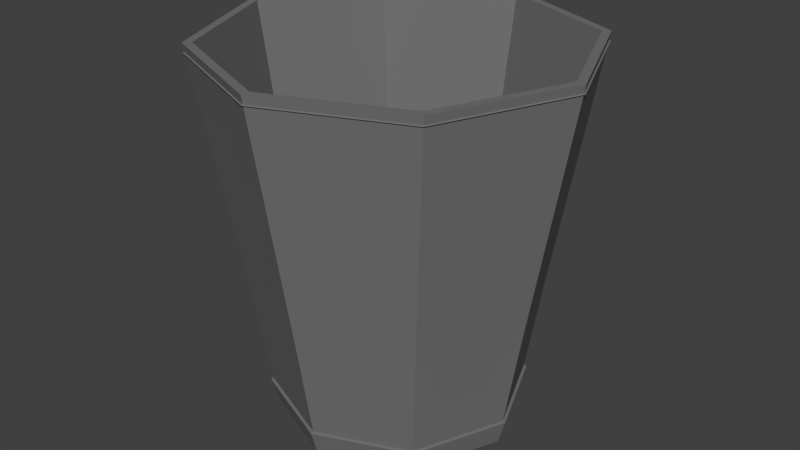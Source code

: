 # Source: SM_Bin_001.blend  (saved by Blender 2.80.37; exported with 4.5.12 LTS)
import bpy
from mathutils import Matrix  # noqa: F401  (used for matrix-valued properties, if any)

bpy.ops.wm.read_factory_settings(use_empty=True)
scene = bpy.context.scene
scene.name = 'Scene'

# ---- collections
col_collection_1 = bpy.data.collections.new('Collection 1'); scene.collection.children.link(col_collection_1)

# ---- materials (node trees are filled in below, after node groups)
mat_material_002 = bpy.data.materials.new('Material.002')
mat_material_002.alpha_threshold = 0.0
mat_material_002.use_transparent_shadow = False
mat_material_002.diffuse_color = (1.0, 1.0, 1.0, 1.0)
mat_material_002.roughness = 0.5
mat_material_001 = bpy.data.materials.new('Material.001')
mat_material_001.alpha_threshold = 0.0
mat_material_001.use_transparent_shadow = False
mat_material_001.diffuse_color = (0.1734, 0.1734, 0.1734, 1.0)
mat_material_001.roughness = 0.5

# ---- material node trees

# ---- world
world_world = bpy.data.worlds.new('World'); scene.world = world_world
world_world.color = (0.05088, 0.05088, 0.05088)
world_world.use_sun_shadow = False
world_world.sun_shadow_jitter_overblur = 0.0
world_world.cycles.sampling_method = 'MANUAL'

# ---- meshes
me_sphere_011 = bpy.data.meshes.new('Sphere.011')
me_sphere_011.from_pydata([(-1.011e-08, 0.2138, 0.007257), (-3.294e-08, 8.864e-08, 0.2023), (0.05785, 0.05785, 0.1875), (0.1069, 0.1069, 0.1452), (0.1397, 0.1397, 0.0819), (0.1512, 0.1512, 0.007257), (0.1397, 0.1397, -0.06739), (0.1069, 0.1069, -0.1307), (0.05785, 0.05785, -0.173), (0.08181, 1.109e-07, 0.1875), (0.1512, 1.141e-07, 0.1452), (0.1975, 1.141e-07, 0.0819), (0.2138, 1.078e-07, 0.007257), (0.1975, 1.141e-07, -0.06739), (0.1512, 1.141e-07, -0.1307), (0.08181, 1.109e-07, -0.173), (-1.011e-08, 1.115e-07, -0.1878), (0.05785, -0.05785, 0.1875), (0.1069, -0.1069, 0.1452), (0.1397, -0.1397, 0.0819), (0.1512, -0.1512, 0.007257), (0.1397, -0.1397, -0.06739), (0.1069, -0.1069, -0.1307), (0.05785, -0.05785, -0.173), (-7.452e-09, -0.08181, 0.1875), (-7.452e-09, -0.1512, 0.1452), (-1.08e-09, -0.1975, 0.0819), (-7.452e-09, -0.2138, 0.007257), (-1.08e-09, -0.1975, -0.06739), (-7.452e-09, -0.1512, -0.1307), (-7.452e-09, -0.08181, -0.173), (-0.05785, -0.05785, 0.1875), (-0.1069, -0.1069, 0.1452), (-0.1397, -0.1397, 0.0819), (-0.1512, -0.1512, 0.007257), (-0.1397, -0.1397, -0.06739), (-0.1069, -0.1069, -0.1307), (-0.05785, -0.05785, -0.173), (-0.08181, 1.141e-07, 0.1875), (-0.1512, 1.141e-07, 0.1452), (-0.1975, 1.014e-07, 0.0819), (-0.2138, 1.141e-07, 0.007257), (-0.1975, 1.014e-07, -0.06739), (-0.1512, 1.141e-07, -0.1307), (-0.08181, 1.141e-07, -0.173), (-0.05785, 0.05785, 0.1875), (-0.1069, 0.1069, 0.1452), (-0.1397, 0.1397, 0.0819), (-0.1512, 0.1512, 0.007257), (-0.1397, 0.1397, -0.06739), (-0.1069, 0.1069, -0.1307), (-0.05785, 0.05785, -0.173), (-1.064e-08, 0.08181, 0.1875), (-1.382e-08, 0.1512, 0.1452), (-2.019e-08, 0.1975, 0.0819), (-2.019e-08, 0.1975, -0.06739), (-1.382e-08, 0.1512, -0.1307), (-1.064e-08, 0.08181, -0.173), (0.02893, 0.02893, 0.1949), (0.08237, 0.08237, 0.1663), (0.1233, 0.1233, 0.1135), (0.1454, 0.1454, 0.04458), (0.1454, 0.1454, -0.03007), (0.1233, 0.1233, -0.09903), (0.08237, 0.08237, -0.1518), (0.07558, 0.1825, 0.007257), (0.1165, 1.125e-07, 0.1663), (0.1743, 1.141e-07, 0.1135), (0.2056, 1.109e-07, 0.04458), (0.2056, 1.109e-07, -0.03007), (0.1743, 1.141e-07, -0.09903), (0.1165, 1.125e-07, -0.1518), (0.04091, 1.112e-07, -0.1804), (0.1825, 0.07559, 0.007257), (0.1686, 0.06983, 0.0819), (0.129, 0.05345, 0.1452), (0.06983, 0.02893, 0.1875), (0.06983, 0.02893, -0.173), (0.129, 0.05345, -0.1307), (0.1686, 0.06983, -0.06739), (0.08237, -0.08237, 0.1663), (0.1233, -0.1233, 0.1135), (0.1454, -0.1454, 0.04458), (0.1454, -0.1454, -0.03007), (0.1233, -0.1233, -0.09903), (0.08237, -0.08237, -0.1518), (0.06983, -0.02892, -0.173), (0.129, -0.05345, -0.1307), (0.1686, -0.06983, -0.06739), (0.1825, -0.07558, 0.007257), (0.1686, -0.06983, 0.0819), (0.129, -0.05345, 0.1452), (0.06983, -0.02892, 0.1875), (-7.452e-09, -0.1165, 0.1663), (-4.266e-09, -0.1743, 0.1135), (-4.266e-09, -0.2056, 0.04458), (-4.266e-09, -0.2056, -0.03007), (-4.266e-09, -0.1743, -0.09903), (-7.452e-09, -0.1165, -0.1518), (0.06983, -0.1686, 0.0819), (0.05345, -0.129, 0.1452), (0.02893, -0.06983, 0.1875), (0.02893, -0.06983, -0.173), (0.05345, -0.129, -0.1307), (0.06983, -0.1686, -0.06739), (0.07558, -0.1825, 0.007257), (-0.08237, -0.08237, 0.1663), (-0.1233, -0.1233, 0.1135), (-0.1454, -0.1454, 0.04458), (-0.1454, -0.1454, -0.03007), (-0.1233, -0.1233, -0.09903), (-0.08237, -0.08237, -0.1518), (-0.02893, -0.06983, -0.173), (-0.05345, -0.129, -0.1307), (-0.06983, -0.1686, -0.06739), (-0.07558, -0.1825, 0.007257), (-0.06983, -0.1686, 0.0819), (-0.05345, -0.129, 0.1452), (-0.02893, -0.06983, 0.1875), (-0.1165, 1.141e-07, 0.1663), (-0.1743, 1.078e-07, 0.1135), (-0.2056, 1.078e-07, 0.04458), (-0.2056, 1.078e-07, -0.03007), (-0.1743, 1.078e-07, -0.09903), (-0.1165, 1.141e-07, -0.1518), (-0.129, -0.05345, 0.1452), (-0.06983, -0.02892, 0.1875), (-0.06983, -0.02892, -0.173), (-0.129, -0.05345, -0.1307), (-0.1686, -0.06983, -0.06739), (-0.1825, -0.07558, 0.007257), (-0.1686, -0.06983, 0.0819), (-0.08237, 0.08237, 0.1663), (-0.1233, 0.1233, 0.1135), (-0.1454, 0.1454, 0.04458), (-0.1454, 0.1454, -0.03007), (-0.1233, 0.1233, -0.09903), (-0.08237, 0.08237, -0.1518), (-0.06983, 0.02893, -0.173), (-0.129, 0.05345, -0.1307), (-0.1686, 0.06983, -0.06739), (-0.1825, 0.07558, 0.007257), (-0.1686, 0.06983, 0.0819), (-0.129, 0.05345, 0.1452), (-0.06983, 0.02893, 0.1875), (-1.223e-08, 0.1165, 0.1663), (-1.701e-08, 0.1743, 0.1135), (-1.701e-08, 0.1743, -0.09903), (-1.223e-08, 0.1165, -0.1518), (-0.02893, 0.06983, 0.1875), (-0.02893, 0.06983, -0.173), (-0.05345, 0.129, -0.1307), (-0.06983, 0.1686, -0.06739), (-0.06983, 0.1686, 0.0819), (-0.05345, 0.129, 0.1452), (-2.179e-08, 0.04091, 0.1949), (-1.515e-08, 0.2056, 0.04458), (-1.515e-08, 0.2056, -0.03007), (-1.037e-08, 0.04091, -0.1804), (0.02893, 0.02893, -0.1804), (0.02893, 0.06983, 0.1875), (0.02893, 0.06983, -0.173), (0.05345, 0.129, -0.1307), (0.06983, 0.1686, -0.06739), (0.06983, 0.1686, 0.0819), (0.05345, 0.129, 0.1452), (0.04091, 9.979e-08, 0.1949), (0.02893, -0.02892, 0.1949), (0.02893, -0.02892, -0.1804), (-2.019e-08, -0.04091, 0.1949), (-8.781e-09, -0.04091, -0.1804), (-0.02893, -0.02892, 0.1949), (-0.02893, -0.02892, -0.1804), (-0.04091, 1.014e-07, 0.1949), (-0.04091, 1.128e-07, -0.1804), (-0.02893, 0.02893, 0.1949), (-0.02893, 0.02893, -0.1804), (-0.07558, 0.1825, 0.007257), (-0.06164, 0.1488, 0.1135), (-0.07271, 0.1755, -0.03007), (-0.04119, 0.09943, -0.1518), (-0.04119, 0.09943, 0.1663), (-0.07271, 0.1755, 0.04458), (-0.06164, 0.1488, -0.09903), (-0.09943, 0.04119, 0.1663), (-0.1755, 0.07271, 0.04458), (-0.1488, 0.06164, -0.09903), (-0.1488, 0.06164, 0.1135), (-0.1755, 0.07271, -0.03007), (-0.09943, 0.04119, -0.1518), (-0.1755, -0.07271, 0.04458), (-0.1488, -0.06164, -0.09903), (-0.1488, -0.06164, 0.1135), (-0.1755, -0.07271, -0.03007), (-0.09943, -0.04119, -0.1518), (-0.09943, -0.04119, 0.1663), (-0.06164, -0.1488, 0.1135), (-0.07271, -0.1755, -0.03007), (-0.04119, -0.09943, -0.1518), (-0.04119, -0.09943, 0.1663), (-0.07271, -0.1755, 0.04458), (-0.06164, -0.1488, -0.09903), (0.07271, -0.1755, -0.03007), (0.04119, -0.09943, -0.1518), (0.04119, -0.09943, 0.1663), (0.07271, -0.1755, 0.04458), (0.06164, -0.1488, -0.09903), (0.06164, -0.1488, 0.1135), (0.09943, -0.04119, 0.1663), (0.1755, -0.07271, 0.04458), (0.1488, -0.06164, -0.09903), (0.1488, -0.06164, 0.1135), (0.1755, -0.07271, -0.03007), (0.09943, -0.04119, -0.1518), (0.1488, 0.06164, -0.09903), (0.1488, 0.06164, 0.1135), (0.1755, 0.07271, -0.03007), (0.09943, 0.04119, -0.1518), (0.09943, 0.04119, 0.1663), (0.1755, 0.07271, 0.04458), (0.06164, 0.1488, 0.1135), (0.07271, 0.1755, -0.03007), (0.04119, 0.09943, -0.1518), (0.04119, 0.09943, 0.1663), (0.07271, 0.1755, 0.04458), (0.06164, 0.1488, -0.09903)], [], [(52, 160, 155), (16, 159, 158), (225, 63, 6, 163), (224, 61, 4, 164), (223, 59, 2, 160), (222, 64, 7, 162), (221, 62, 5, 65), (220, 60, 3, 165), (219, 68, 11, 74), (218, 66, 9, 76), (217, 71, 14, 78), (216, 69, 12, 73), (215, 67, 10, 75), (2, 76, 58), (16, 72, 159), (214, 70, 13, 79), (213, 85, 22, 87), (212, 83, 20, 89), (211, 81, 18, 91), (9, 92, 166), (16, 168, 72), (210, 84, 21, 88), (209, 82, 19, 90), (208, 80, 17, 92), (207, 94, 25, 100), (17, 101, 167), (16, 170, 168), (206, 97, 28, 104), (205, 95, 26, 99), (204, 93, 24, 101), (203, 98, 29, 103), (202, 96, 27, 105), (16, 172, 170), (201, 110, 35, 114), (200, 108, 33, 116), (199, 106, 31, 118), (198, 111, 36, 113), (197, 109, 34, 115), (196, 107, 32, 117), (24, 118, 169), (195, 119, 38, 126), (194, 124, 43, 128), (193, 122, 41, 130), (192, 120, 39, 125), (31, 126, 171), (16, 174, 172), (191, 123, 42, 129), (190, 121, 40, 131), (189, 137, 50, 139), (188, 135, 48, 141), (187, 133, 46, 143), (38, 144, 173), (16, 176, 174), (186, 136, 49, 140), (185, 134, 47, 142), (184, 132, 45, 144), (45, 149, 175), (16, 158, 176), (183, 147, 55, 152), (182, 156, 54, 153), (181, 145, 52, 149), (180, 148, 56, 151), (179, 157, 0, 177), (178, 146, 53, 154), (133, 178, 154, 46), (47, 153, 178, 133), (153, 54, 146, 178), (135, 179, 177, 48), (49, 152, 179, 135), (152, 55, 157, 179), (137, 180, 151, 50), (51, 150, 180, 137), (150, 57, 148, 180), (132, 181, 149, 45), (46, 154, 181, 132), (154, 53, 145, 181), (134, 182, 153, 47), (48, 177, 182, 134), (177, 0, 156, 182), (136, 183, 152, 49), (50, 151, 183, 136), (151, 56, 147, 183), (176, 150, 51), (176, 158, 150), (158, 57, 150), (175, 155, 1), (175, 149, 155), (149, 52, 155), (119, 184, 144, 38), (39, 143, 184, 119), (143, 46, 132, 184), (121, 185, 142, 40), (41, 141, 185, 121), (141, 48, 134, 185), (123, 186, 140, 42), (43, 139, 186, 123), (139, 50, 136, 186), (174, 138, 44), (174, 176, 138), (176, 51, 138), (173, 175, 1), (173, 144, 175), (144, 45, 175), (120, 187, 143, 39), (40, 142, 187, 120), (142, 47, 133, 187), (122, 188, 141, 41), (42, 140, 188, 122), (140, 49, 135, 188), (124, 189, 139, 43), (44, 138, 189, 124), (138, 51, 137, 189), (108, 190, 131, 33), (34, 130, 190, 108), (130, 41, 121, 190), (110, 191, 129, 35), (36, 128, 191, 110), (128, 43, 123, 191), (172, 127, 37), (172, 174, 127), (174, 44, 127), (171, 173, 1), (171, 126, 173), (126, 38, 173), (107, 192, 125, 32), (33, 131, 192, 107), (131, 40, 120, 192), (109, 193, 130, 34), (35, 129, 193, 109), (129, 42, 122, 193), (111, 194, 128, 36), (37, 127, 194, 111), (127, 44, 124, 194), (106, 195, 126, 31), (32, 125, 195, 106), (125, 39, 119, 195), (169, 171, 1), (169, 118, 171), (118, 31, 171), (94, 196, 117, 25), (26, 116, 196, 94), (116, 33, 107, 196), (96, 197, 115, 27), (28, 114, 197, 96), (114, 35, 109, 197), (98, 198, 113, 29), (30, 112, 198, 98), (112, 37, 111, 198), (93, 199, 118, 24), (25, 117, 199, 93), (117, 32, 106, 199), (95, 200, 116, 26), (27, 115, 200, 95), (115, 34, 108, 200), (97, 201, 114, 28), (29, 113, 201, 97), (113, 36, 110, 201), (170, 112, 30), (170, 172, 112), (172, 37, 112), (83, 202, 105, 20), (21, 104, 202, 83), (104, 28, 96, 202), (85, 203, 103, 22), (23, 102, 203, 85), (102, 30, 98, 203), (80, 204, 101, 17), (18, 100, 204, 80), (100, 25, 93, 204), (82, 205, 99, 19), (20, 105, 205, 82), (105, 27, 95, 205), (84, 206, 104, 21), (22, 103, 206, 84), (103, 29, 97, 206), (168, 102, 23), (168, 170, 102), (170, 30, 102), (167, 169, 1), (167, 101, 169), (101, 24, 169), (81, 207, 100, 18), (19, 99, 207, 81), (99, 26, 94, 207), (66, 208, 92, 9), (10, 91, 208, 66), (91, 18, 80, 208), (68, 209, 90, 11), (12, 89, 209, 68), (89, 20, 82, 209), (70, 210, 88, 13), (14, 87, 210, 70), (87, 22, 84, 210), (72, 86, 15), (72, 168, 86), (168, 23, 86), (166, 167, 1), (166, 92, 167), (92, 17, 167), (67, 211, 91, 10), (11, 90, 211, 67), (90, 19, 81, 211), (69, 212, 89, 12), (13, 88, 212, 69), (88, 21, 83, 212), (71, 213, 87, 14), (15, 86, 213, 71), (86, 23, 85, 213), (63, 214, 79, 6), (7, 78, 214, 63), (78, 14, 70, 214), (159, 77, 8), (159, 72, 77), (72, 15, 77), (58, 166, 1), (58, 76, 166), (76, 9, 166), (60, 215, 75, 3), (4, 74, 215, 60), (74, 11, 67, 215), (62, 216, 73, 5), (6, 79, 216, 62), (79, 13, 69, 216), (64, 217, 78, 7), (8, 77, 217, 64), (77, 15, 71, 217), (59, 218, 76, 2), (3, 75, 218, 59), (75, 10, 66, 218), (61, 219, 74, 4), (5, 73, 219, 61), (73, 12, 68, 219), (146, 220, 165, 53), (54, 164, 220, 146), (164, 4, 60, 220), (157, 221, 65, 0), (55, 163, 221, 157), (163, 6, 62, 221), (148, 222, 162, 56), (57, 161, 222, 148), (161, 8, 64, 222), (145, 223, 160, 52), (53, 165, 223, 145), (165, 3, 59, 223), (156, 224, 164, 54), (0, 65, 224, 156), (65, 5, 61, 224), (147, 225, 163, 55), (56, 162, 225, 147), (162, 7, 63, 225), (158, 161, 57), (158, 159, 161), (159, 8, 161), (155, 58, 1), (155, 160, 58), (160, 2, 58)])
me_sphere_011.materials.append(mat_material_002)
me_sphere_011.use_remesh_preserve_volume = False
me_sphere_011.use_remesh_preserve_attributes = False
me_sphere_011.use_mirror_vertex_groups = False
me_sphere_011.update()
me_sphere_010 = bpy.data.meshes.new('Sphere.010')
me_sphere_010.from_pydata([(-1.011e-08, 0.2138, 0.007257), (-3.294e-08, 8.864e-08, 0.2023), (0.05785, 0.05785, 0.1875), (0.1069, 0.1069, 0.1452), (0.1397, 0.1397, 0.0819), (0.1512, 0.1512, 0.007257), (0.1397, 0.1397, -0.06739), (0.1069, 0.1069, -0.1307), (0.05785, 0.05785, -0.173), (0.08181, 1.109e-07, 0.1875), (0.1512, 1.141e-07, 0.1452), (0.1975, 1.141e-07, 0.0819), (0.2138, 1.078e-07, 0.007257), (0.1975, 1.141e-07, -0.06739), (0.1512, 1.141e-07, -0.1307), (0.08181, 1.109e-07, -0.173), (-1.011e-08, 1.115e-07, -0.1878), (0.05785, -0.05785, 0.1875), (0.1069, -0.1069, 0.1452), (0.1397, -0.1397, 0.0819), (0.1512, -0.1512, 0.007257), (0.1397, -0.1397, -0.06739), (0.1069, -0.1069, -0.1307), (0.05785, -0.05785, -0.173), (-7.452e-09, -0.08181, 0.1875), (-7.452e-09, -0.1512, 0.1452), (-1.08e-09, -0.1975, 0.0819), (-7.452e-09, -0.2138, 0.007257), (-1.08e-09, -0.1975, -0.06739), (-7.452e-09, -0.1512, -0.1307), (-7.452e-09, -0.08181, -0.173), (-0.05785, -0.05785, 0.1875), (-0.1069, -0.1069, 0.1452), (-0.1397, -0.1397, 0.0819), (-0.1512, -0.1512, 0.007257), (-0.1397, -0.1397, -0.06739), (-0.1069, -0.1069, -0.1307), (-0.05785, -0.05785, -0.173), (-0.08181, 1.141e-07, 0.1875), (-0.1512, 1.141e-07, 0.1452), (-0.1975, 1.014e-07, 0.0819), (-0.2138, 1.141e-07, 0.007257), (-0.1975, 1.014e-07, -0.06739), (-0.1512, 1.141e-07, -0.1307), (-0.08181, 1.141e-07, -0.173), (-0.05785, 0.05785, 0.1875), (-0.1069, 0.1069, 0.1452), (-0.1397, 0.1397, 0.0819), (-0.1512, 0.1512, 0.007257), (-0.1397, 0.1397, -0.06739), (-0.1069, 0.1069, -0.1307), (-0.05785, 0.05785, -0.173), (-1.064e-08, 0.08181, 0.1875), (-1.382e-08, 0.1512, 0.1452), (-2.019e-08, 0.1975, 0.0819), (-2.019e-08, 0.1975, -0.06739), (-1.382e-08, 0.1512, -0.1307), (-1.064e-08, 0.08181, -0.173), (0.02893, 0.02893, 0.1949), (0.08237, 0.08237, 0.1663), (0.1233, 0.1233, 0.1135), (0.1454, 0.1454, 0.04458), (0.1454, 0.1454, -0.03007), (0.1233, 0.1233, -0.09903), (0.08237, 0.08237, -0.1518), (0.07558, 0.1825, 0.007257), (0.1165, 1.125e-07, 0.1663), (0.1743, 1.141e-07, 0.1135), (0.2056, 1.109e-07, 0.04458), (0.2056, 1.109e-07, -0.03007), (0.1743, 1.141e-07, -0.09903), (0.1165, 1.125e-07, -0.1518), (0.04091, 1.112e-07, -0.1804), (0.1825, 0.07559, 0.007257), (0.1686, 0.06983, 0.0819), (0.129, 0.05345, 0.1452), (0.06983, 0.02893, 0.1875), (0.06983, 0.02893, -0.173), (0.129, 0.05345, -0.1307), (0.1686, 0.06983, -0.06739), (0.08237, -0.08237, 0.1663), (0.1233, -0.1233, 0.1135), (0.1454, -0.1454, 0.04458), (0.1454, -0.1454, -0.03007), (0.1233, -0.1233, -0.09903), (0.08237, -0.08237, -0.1518), (0.06983, -0.02892, -0.173), (0.129, -0.05345, -0.1307), (0.1686, -0.06983, -0.06739), (0.1825, -0.07558, 0.007257), (0.1686, -0.06983, 0.0819), (0.129, -0.05345, 0.1452), (0.06983, -0.02892, 0.1875), (-7.452e-09, -0.1165, 0.1663), (-4.266e-09, -0.1743, 0.1135), (-4.266e-09, -0.2056, 0.04458), (-4.266e-09, -0.2056, -0.03007), (-4.266e-09, -0.1743, -0.09903), (-7.452e-09, -0.1165, -0.1518), (0.06983, -0.1686, 0.0819), (0.05345, -0.129, 0.1452), (0.02893, -0.06983, 0.1875), (0.02893, -0.06983, -0.173), (0.05345, -0.129, -0.1307), (0.06983, -0.1686, -0.06739), (0.07558, -0.1825, 0.007257), (-0.08237, -0.08237, 0.1663), (-0.1233, -0.1233, 0.1135), (-0.1454, -0.1454, 0.04458), (-0.1454, -0.1454, -0.03007), (-0.1233, -0.1233, -0.09903), (-0.08237, -0.08237, -0.1518), (-0.02893, -0.06983, -0.173), (-0.05345, -0.129, -0.1307), (-0.06983, -0.1686, -0.06739), (-0.07558, -0.1825, 0.007257), (-0.06983, -0.1686, 0.0819), (-0.05345, -0.129, 0.1452), (-0.02893, -0.06983, 0.1875), (-0.1165, 1.141e-07, 0.1663), (-0.1743, 1.078e-07, 0.1135), (-0.2056, 1.078e-07, 0.04458), (-0.2056, 1.078e-07, -0.03007), (-0.1743, 1.078e-07, -0.09903), (-0.1165, 1.141e-07, -0.1518), (-0.129, -0.05345, 0.1452), (-0.06983, -0.02892, 0.1875), (-0.06983, -0.02892, -0.173), (-0.129, -0.05345, -0.1307), (-0.1686, -0.06983, -0.06739), (-0.1825, -0.07558, 0.007257), (-0.1686, -0.06983, 0.0819), (-0.08237, 0.08237, 0.1663), (-0.1233, 0.1233, 0.1135), (-0.1454, 0.1454, 0.04458), (-0.1454, 0.1454, -0.03007), (-0.1233, 0.1233, -0.09903), (-0.08237, 0.08237, -0.1518), (-0.06983, 0.02893, -0.173), (-0.129, 0.05345, -0.1307), (-0.1686, 0.06983, -0.06739), (-0.1825, 0.07558, 0.007257), (-0.1686, 0.06983, 0.0819), (-0.129, 0.05345, 0.1452), (-0.06983, 0.02893, 0.1875), (-1.223e-08, 0.1165, 0.1663), (-1.701e-08, 0.1743, 0.1135), (-1.701e-08, 0.1743, -0.09903), (-1.223e-08, 0.1165, -0.1518), (-0.02893, 0.06983, 0.1875), (-0.02893, 0.06983, -0.173), (-0.05345, 0.129, -0.1307), (-0.06983, 0.1686, -0.06739), (-0.06983, 0.1686, 0.0819), (-0.05345, 0.129, 0.1452), (-2.179e-08, 0.04091, 0.1949), (-1.515e-08, 0.2056, 0.04458), (-1.515e-08, 0.2056, -0.03007), (-1.037e-08, 0.04091, -0.1804), (0.02893, 0.02893, -0.1804), (0.02893, 0.06983, 0.1875), (0.02893, 0.06983, -0.173), (0.05345, 0.129, -0.1307), (0.06983, 0.1686, -0.06739), (0.06983, 0.1686, 0.0819), (0.05345, 0.129, 0.1452), (0.04091, 9.979e-08, 0.1949), (0.02893, -0.02892, 0.1949), (0.02893, -0.02892, -0.1804), (-2.019e-08, -0.04091, 0.1949), (-8.781e-09, -0.04091, -0.1804), (-0.02893, -0.02892, 0.1949), (-0.02893, -0.02892, -0.1804), (-0.04091, 1.014e-07, 0.1949), (-0.04091, 1.128e-07, -0.1804), (-0.02893, 0.02893, 0.1949), (-0.02893, 0.02893, -0.1804), (-0.07558, 0.1825, 0.007257), (-0.06164, 0.1488, 0.1135), (-0.07271, 0.1755, -0.03007), (-0.04119, 0.09943, -0.1518), (-0.04119, 0.09943, 0.1663), (-0.07271, 0.1755, 0.04458), (-0.06164, 0.1488, -0.09903), (-0.09943, 0.04119, 0.1663), (-0.1755, 0.07271, 0.04458), (-0.1488, 0.06164, -0.09903), (-0.1488, 0.06164, 0.1135), (-0.1755, 0.07271, -0.03007), (-0.09943, 0.04119, -0.1518), (-0.1755, -0.07271, 0.04458), (-0.1488, -0.06164, -0.09903), (-0.1488, -0.06164, 0.1135), (-0.1755, -0.07271, -0.03007), (-0.09943, -0.04119, -0.1518), (-0.09943, -0.04119, 0.1663), (-0.06164, -0.1488, 0.1135), (-0.07271, -0.1755, -0.03007), (-0.04119, -0.09943, -0.1518), (-0.04119, -0.09943, 0.1663), (-0.07271, -0.1755, 0.04458), (-0.06164, -0.1488, -0.09903), (0.07271, -0.1755, -0.03007), (0.04119, -0.09943, -0.1518), (0.04119, -0.09943, 0.1663), (0.07271, -0.1755, 0.04458), (0.06164, -0.1488, -0.09903), (0.06164, -0.1488, 0.1135), (0.09943, -0.04119, 0.1663), (0.1755, -0.07271, 0.04458), (0.1488, -0.06164, -0.09903), (0.1488, -0.06164, 0.1135), (0.1755, -0.07271, -0.03007), (0.09943, -0.04119, -0.1518), (0.1488, 0.06164, -0.09903), (0.1488, 0.06164, 0.1135), (0.1755, 0.07271, -0.03007), (0.09943, 0.04119, -0.1518), (0.09943, 0.04119, 0.1663), (0.1755, 0.07271, 0.04458), (0.06164, 0.1488, 0.1135), (0.07271, 0.1755, -0.03007), (0.04119, 0.09943, -0.1518), (0.04119, 0.09943, 0.1663), (0.07271, 0.1755, 0.04458), (0.06164, 0.1488, -0.09903)], [], [(52, 160, 155), (16, 159, 158), (225, 63, 6, 163), (224, 61, 4, 164), (223, 59, 2, 160), (222, 64, 7, 162), (221, 62, 5, 65), (220, 60, 3, 165), (219, 68, 11, 74), (218, 66, 9, 76), (217, 71, 14, 78), (216, 69, 12, 73), (215, 67, 10, 75), (2, 76, 58), (16, 72, 159), (214, 70, 13, 79), (213, 85, 22, 87), (212, 83, 20, 89), (211, 81, 18, 91), (9, 92, 166), (16, 168, 72), (210, 84, 21, 88), (209, 82, 19, 90), (208, 80, 17, 92), (207, 94, 25, 100), (17, 101, 167), (16, 170, 168), (206, 97, 28, 104), (205, 95, 26, 99), (204, 93, 24, 101), (203, 98, 29, 103), (202, 96, 27, 105), (16, 172, 170), (201, 110, 35, 114), (200, 108, 33, 116), (199, 106, 31, 118), (198, 111, 36, 113), (197, 109, 34, 115), (196, 107, 32, 117), (24, 118, 169), (195, 119, 38, 126), (194, 124, 43, 128), (193, 122, 41, 130), (192, 120, 39, 125), (31, 126, 171), (16, 174, 172), (191, 123, 42, 129), (190, 121, 40, 131), (189, 137, 50, 139), (188, 135, 48, 141), (187, 133, 46, 143), (38, 144, 173), (16, 176, 174), (186, 136, 49, 140), (185, 134, 47, 142), (184, 132, 45, 144), (45, 149, 175), (16, 158, 176), (183, 147, 55, 152), (182, 156, 54, 153), (181, 145, 52, 149), (180, 148, 56, 151), (179, 157, 0, 177), (178, 146, 53, 154), (133, 178, 154, 46), (47, 153, 178, 133), (153, 54, 146, 178), (135, 179, 177, 48), (49, 152, 179, 135), (152, 55, 157, 179), (137, 180, 151, 50), (51, 150, 180, 137), (150, 57, 148, 180), (132, 181, 149, 45), (46, 154, 181, 132), (154, 53, 145, 181), (134, 182, 153, 47), (48, 177, 182, 134), (177, 0, 156, 182), (136, 183, 152, 49), (50, 151, 183, 136), (151, 56, 147, 183), (176, 150, 51), (176, 158, 150), (158, 57, 150), (175, 155, 1), (175, 149, 155), (149, 52, 155), (119, 184, 144, 38), (39, 143, 184, 119), (143, 46, 132, 184), (121, 185, 142, 40), (41, 141, 185, 121), (141, 48, 134, 185), (123, 186, 140, 42), (43, 139, 186, 123), (139, 50, 136, 186), (174, 138, 44), (174, 176, 138), (176, 51, 138), (173, 175, 1), (173, 144, 175), (144, 45, 175), (120, 187, 143, 39), (40, 142, 187, 120), (142, 47, 133, 187), (122, 188, 141, 41), (42, 140, 188, 122), (140, 49, 135, 188), (124, 189, 139, 43), (44, 138, 189, 124), (138, 51, 137, 189), (108, 190, 131, 33), (34, 130, 190, 108), (130, 41, 121, 190), (110, 191, 129, 35), (36, 128, 191, 110), (128, 43, 123, 191), (172, 127, 37), (172, 174, 127), (174, 44, 127), (171, 173, 1), (171, 126, 173), (126, 38, 173), (107, 192, 125, 32), (33, 131, 192, 107), (131, 40, 120, 192), (109, 193, 130, 34), (35, 129, 193, 109), (129, 42, 122, 193), (111, 194, 128, 36), (37, 127, 194, 111), (127, 44, 124, 194), (106, 195, 126, 31), (32, 125, 195, 106), (125, 39, 119, 195), (169, 171, 1), (169, 118, 171), (118, 31, 171), (94, 196, 117, 25), (26, 116, 196, 94), (116, 33, 107, 196), (96, 197, 115, 27), (28, 114, 197, 96), (114, 35, 109, 197), (98, 198, 113, 29), (30, 112, 198, 98), (112, 37, 111, 198), (93, 199, 118, 24), (25, 117, 199, 93), (117, 32, 106, 199), (95, 200, 116, 26), (27, 115, 200, 95), (115, 34, 108, 200), (97, 201, 114, 28), (29, 113, 201, 97), (113, 36, 110, 201), (170, 112, 30), (170, 172, 112), (172, 37, 112), (83, 202, 105, 20), (21, 104, 202, 83), (104, 28, 96, 202), (85, 203, 103, 22), (23, 102, 203, 85), (102, 30, 98, 203), (80, 204, 101, 17), (18, 100, 204, 80), (100, 25, 93, 204), (82, 205, 99, 19), (20, 105, 205, 82), (105, 27, 95, 205), (84, 206, 104, 21), (22, 103, 206, 84), (103, 29, 97, 206), (168, 102, 23), (168, 170, 102), (170, 30, 102), (167, 169, 1), (167, 101, 169), (101, 24, 169), (81, 207, 100, 18), (19, 99, 207, 81), (99, 26, 94, 207), (66, 208, 92, 9), (10, 91, 208, 66), (91, 18, 80, 208), (68, 209, 90, 11), (12, 89, 209, 68), (89, 20, 82, 209), (70, 210, 88, 13), (14, 87, 210, 70), (87, 22, 84, 210), (72, 86, 15), (72, 168, 86), (168, 23, 86), (166, 167, 1), (166, 92, 167), (92, 17, 167), (67, 211, 91, 10), (11, 90, 211, 67), (90, 19, 81, 211), (69, 212, 89, 12), (13, 88, 212, 69), (88, 21, 83, 212), (71, 213, 87, 14), (15, 86, 213, 71), (86, 23, 85, 213), (63, 214, 79, 6), (7, 78, 214, 63), (78, 14, 70, 214), (159, 77, 8), (159, 72, 77), (72, 15, 77), (58, 166, 1), (58, 76, 166), (76, 9, 166), (60, 215, 75, 3), (4, 74, 215, 60), (74, 11, 67, 215), (62, 216, 73, 5), (6, 79, 216, 62), (79, 13, 69, 216), (64, 217, 78, 7), (8, 77, 217, 64), (77, 15, 71, 217), (59, 218, 76, 2), (3, 75, 218, 59), (75, 10, 66, 218), (61, 219, 74, 4), (5, 73, 219, 61), (73, 12, 68, 219), (146, 220, 165, 53), (54, 164, 220, 146), (164, 4, 60, 220), (157, 221, 65, 0), (55, 163, 221, 157), (163, 6, 62, 221), (148, 222, 162, 56), (57, 161, 222, 148), (161, 8, 64, 222), (145, 223, 160, 52), (53, 165, 223, 145), (165, 3, 59, 223), (156, 224, 164, 54), (0, 65, 224, 156), (65, 5, 61, 224), (147, 225, 163, 55), (56, 162, 225, 147), (162, 7, 63, 225), (158, 161, 57), (158, 159, 161), (159, 8, 161), (155, 58, 1), (155, 160, 58), (160, 2, 58)])
me_sphere_010.materials.append(mat_material_002)
me_sphere_010.use_remesh_preserve_volume = False
me_sphere_010.use_remesh_preserve_attributes = False
me_sphere_010.use_mirror_vertex_groups = False
me_sphere_010.update()
me_sphere_009 = bpy.data.meshes.new('Sphere.009')
me_sphere_009.from_pydata([(-1.011e-08, 0.2138, 0.007257), (-3.294e-08, 8.864e-08, 0.2023), (0.05785, 0.05785, 0.1875), (0.1069, 0.1069, 0.1452), (0.1397, 0.1397, 0.0819), (0.1512, 0.1512, 0.007257), (0.1397, 0.1397, -0.06739), (0.1069, 0.1069, -0.1307), (0.05785, 0.05785, -0.173), (0.08181, 1.109e-07, 0.1875), (0.1512, 1.141e-07, 0.1452), (0.1975, 1.141e-07, 0.0819), (0.2138, 1.078e-07, 0.007257), (0.1975, 1.141e-07, -0.06739), (0.1512, 1.141e-07, -0.1307), (0.08181, 1.109e-07, -0.173), (-1.011e-08, 1.115e-07, -0.1878), (0.05785, -0.05785, 0.1875), (0.1069, -0.1069, 0.1452), (0.1397, -0.1397, 0.0819), (0.1512, -0.1512, 0.007257), (0.1397, -0.1397, -0.06739), (0.1069, -0.1069, -0.1307), (0.05785, -0.05785, -0.173), (-7.452e-09, -0.08181, 0.1875), (-7.452e-09, -0.1512, 0.1452), (-1.08e-09, -0.1975, 0.0819), (-7.452e-09, -0.2138, 0.007257), (-1.08e-09, -0.1975, -0.06739), (-7.452e-09, -0.1512, -0.1307), (-7.452e-09, -0.08181, -0.173), (-0.05785, -0.05785, 0.1875), (-0.1069, -0.1069, 0.1452), (-0.1397, -0.1397, 0.0819), (-0.1512, -0.1512, 0.007257), (-0.1397, -0.1397, -0.06739), (-0.1069, -0.1069, -0.1307), (-0.05785, -0.05785, -0.173), (-0.08181, 1.141e-07, 0.1875), (-0.1512, 1.141e-07, 0.1452), (-0.1975, 1.014e-07, 0.0819), (-0.2138, 1.141e-07, 0.007257), (-0.1975, 1.014e-07, -0.06739), (-0.1512, 1.141e-07, -0.1307), (-0.08181, 1.141e-07, -0.173), (-0.05785, 0.05785, 0.1875), (-0.1069, 0.1069, 0.1452), (-0.1397, 0.1397, 0.0819), (-0.1512, 0.1512, 0.007257), (-0.1397, 0.1397, -0.06739), (-0.1069, 0.1069, -0.1307), (-0.05785, 0.05785, -0.173), (-1.064e-08, 0.08181, 0.1875), (-1.382e-08, 0.1512, 0.1452), (-2.019e-08, 0.1975, 0.0819), (-2.019e-08, 0.1975, -0.06739), (-1.382e-08, 0.1512, -0.1307), (-1.064e-08, 0.08181, -0.173), (0.02893, 0.02893, 0.1949), (0.08237, 0.08237, 0.1663), (0.1233, 0.1233, 0.1135), (0.1454, 0.1454, 0.04458), (0.1454, 0.1454, -0.03007), (0.1233, 0.1233, -0.09903), (0.08237, 0.08237, -0.1518), (0.07558, 0.1825, 0.007257), (0.1165, 1.125e-07, 0.1663), (0.1743, 1.141e-07, 0.1135), (0.2056, 1.109e-07, 0.04458), (0.2056, 1.109e-07, -0.03007), (0.1743, 1.141e-07, -0.09903), (0.1165, 1.125e-07, -0.1518), (0.04091, 1.112e-07, -0.1804), (0.1825, 0.07559, 0.007257), (0.1686, 0.06983, 0.0819), (0.129, 0.05345, 0.1452), (0.06983, 0.02893, 0.1875), (0.06983, 0.02893, -0.173), (0.129, 0.05345, -0.1307), (0.1686, 0.06983, -0.06739), (0.08237, -0.08237, 0.1663), (0.1233, -0.1233, 0.1135), (0.1454, -0.1454, 0.04458), (0.1454, -0.1454, -0.03007), (0.1233, -0.1233, -0.09903), (0.08237, -0.08237, -0.1518), (0.06983, -0.02892, -0.173), (0.129, -0.05345, -0.1307), (0.1686, -0.06983, -0.06739), (0.1825, -0.07558, 0.007257), (0.1686, -0.06983, 0.0819), (0.129, -0.05345, 0.1452), (0.06983, -0.02892, 0.1875), (-7.452e-09, -0.1165, 0.1663), (-4.266e-09, -0.1743, 0.1135), (-4.266e-09, -0.2056, 0.04458), (-4.266e-09, -0.2056, -0.03007), (-4.266e-09, -0.1743, -0.09903), (-7.452e-09, -0.1165, -0.1518), (0.06983, -0.1686, 0.0819), (0.05345, -0.129, 0.1452), (0.02893, -0.06983, 0.1875), (0.02893, -0.06983, -0.173), (0.05345, -0.129, -0.1307), (0.06983, -0.1686, -0.06739), (0.07558, -0.1825, 0.007257), (-0.08237, -0.08237, 0.1663), (-0.1233, -0.1233, 0.1135), (-0.1454, -0.1454, 0.04458), (-0.1454, -0.1454, -0.03007), (-0.1233, -0.1233, -0.09903), (-0.08237, -0.08237, -0.1518), (-0.02893, -0.06983, -0.173), (-0.05345, -0.129, -0.1307), (-0.06983, -0.1686, -0.06739), (-0.07558, -0.1825, 0.007257), (-0.06983, -0.1686, 0.0819), (-0.05345, -0.129, 0.1452), (-0.02893, -0.06983, 0.1875), (-0.1165, 1.141e-07, 0.1663), (-0.1743, 1.078e-07, 0.1135), (-0.2056, 1.078e-07, 0.04458), (-0.2056, 1.078e-07, -0.03007), (-0.1743, 1.078e-07, -0.09903), (-0.1165, 1.141e-07, -0.1518), (-0.129, -0.05345, 0.1452), (-0.06983, -0.02892, 0.1875), (-0.06983, -0.02892, -0.173), (-0.129, -0.05345, -0.1307), (-0.1686, -0.06983, -0.06739), (-0.1825, -0.07558, 0.007257), (-0.1686, -0.06983, 0.0819), (-0.08237, 0.08237, 0.1663), (-0.1233, 0.1233, 0.1135), (-0.1454, 0.1454, 0.04458), (-0.1454, 0.1454, -0.03007), (-0.1233, 0.1233, -0.09903), (-0.08237, 0.08237, -0.1518), (-0.06983, 0.02893, -0.173), (-0.129, 0.05345, -0.1307), (-0.1686, 0.06983, -0.06739), (-0.1825, 0.07558, 0.007257), (-0.1686, 0.06983, 0.0819), (-0.129, 0.05345, 0.1452), (-0.06983, 0.02893, 0.1875), (-1.223e-08, 0.1165, 0.1663), (-1.701e-08, 0.1743, 0.1135), (-1.701e-08, 0.1743, -0.09903), (-1.223e-08, 0.1165, -0.1518), (-0.02893, 0.06983, 0.1875), (-0.02893, 0.06983, -0.173), (-0.05345, 0.129, -0.1307), (-0.06983, 0.1686, -0.06739), (-0.06983, 0.1686, 0.0819), (-0.05345, 0.129, 0.1452), (-2.179e-08, 0.04091, 0.1949), (-1.515e-08, 0.2056, 0.04458), (-1.515e-08, 0.2056, -0.03007), (-1.037e-08, 0.04091, -0.1804), (0.02893, 0.02893, -0.1804), (0.02893, 0.06983, 0.1875), (0.02893, 0.06983, -0.173), (0.05345, 0.129, -0.1307), (0.06983, 0.1686, -0.06739), (0.06983, 0.1686, 0.0819), (0.05345, 0.129, 0.1452), (0.04091, 9.979e-08, 0.1949), (0.02893, -0.02892, 0.1949), (0.02893, -0.02892, -0.1804), (-2.019e-08, -0.04091, 0.1949), (-8.781e-09, -0.04091, -0.1804), (-0.02893, -0.02892, 0.1949), (-0.02893, -0.02892, -0.1804), (-0.04091, 1.014e-07, 0.1949), (-0.04091, 1.128e-07, -0.1804), (-0.02893, 0.02893, 0.1949), (-0.02893, 0.02893, -0.1804), (-0.07558, 0.1825, 0.007257), (-0.06164, 0.1488, 0.1135), (-0.07271, 0.1755, -0.03007), (-0.04119, 0.09943, -0.1518), (-0.04119, 0.09943, 0.1663), (-0.07271, 0.1755, 0.04458), (-0.06164, 0.1488, -0.09903), (-0.09943, 0.04119, 0.1663), (-0.1755, 0.07271, 0.04458), (-0.1488, 0.06164, -0.09903), (-0.1488, 0.06164, 0.1135), (-0.1755, 0.07271, -0.03007), (-0.09943, 0.04119, -0.1518), (-0.1755, -0.07271, 0.04458), (-0.1488, -0.06164, -0.09903), (-0.1488, -0.06164, 0.1135), (-0.1755, -0.07271, -0.03007), (-0.09943, -0.04119, -0.1518), (-0.09943, -0.04119, 0.1663), (-0.06164, -0.1488, 0.1135), (-0.07271, -0.1755, -0.03007), (-0.04119, -0.09943, -0.1518), (-0.04119, -0.09943, 0.1663), (-0.07271, -0.1755, 0.04458), (-0.06164, -0.1488, -0.09903), (0.07271, -0.1755, -0.03007), (0.04119, -0.09943, -0.1518), (0.04119, -0.09943, 0.1663), (0.07271, -0.1755, 0.04458), (0.06164, -0.1488, -0.09903), (0.06164, -0.1488, 0.1135), (0.09943, -0.04119, 0.1663), (0.1755, -0.07271, 0.04458), (0.1488, -0.06164, -0.09903), (0.1488, -0.06164, 0.1135), (0.1755, -0.07271, -0.03007), (0.09943, -0.04119, -0.1518), (0.1488, 0.06164, -0.09903), (0.1488, 0.06164, 0.1135), (0.1755, 0.07271, -0.03007), (0.09943, 0.04119, -0.1518), (0.09943, 0.04119, 0.1663), (0.1755, 0.07271, 0.04458), (0.06164, 0.1488, 0.1135), (0.07271, 0.1755, -0.03007), (0.04119, 0.09943, -0.1518), (0.04119, 0.09943, 0.1663), (0.07271, 0.1755, 0.04458), (0.06164, 0.1488, -0.09903)], [], [(52, 160, 155), (16, 159, 158), (225, 63, 6, 163), (224, 61, 4, 164), (223, 59, 2, 160), (222, 64, 7, 162), (221, 62, 5, 65), (220, 60, 3, 165), (219, 68, 11, 74), (218, 66, 9, 76), (217, 71, 14, 78), (216, 69, 12, 73), (215, 67, 10, 75), (2, 76, 58), (16, 72, 159), (214, 70, 13, 79), (213, 85, 22, 87), (212, 83, 20, 89), (211, 81, 18, 91), (9, 92, 166), (16, 168, 72), (210, 84, 21, 88), (209, 82, 19, 90), (208, 80, 17, 92), (207, 94, 25, 100), (17, 101, 167), (16, 170, 168), (206, 97, 28, 104), (205, 95, 26, 99), (204, 93, 24, 101), (203, 98, 29, 103), (202, 96, 27, 105), (16, 172, 170), (201, 110, 35, 114), (200, 108, 33, 116), (199, 106, 31, 118), (198, 111, 36, 113), (197, 109, 34, 115), (196, 107, 32, 117), (24, 118, 169), (195, 119, 38, 126), (194, 124, 43, 128), (193, 122, 41, 130), (192, 120, 39, 125), (31, 126, 171), (16, 174, 172), (191, 123, 42, 129), (190, 121, 40, 131), (189, 137, 50, 139), (188, 135, 48, 141), (187, 133, 46, 143), (38, 144, 173), (16, 176, 174), (186, 136, 49, 140), (185, 134, 47, 142), (184, 132, 45, 144), (45, 149, 175), (16, 158, 176), (183, 147, 55, 152), (182, 156, 54, 153), (181, 145, 52, 149), (180, 148, 56, 151), (179, 157, 0, 177), (178, 146, 53, 154), (133, 178, 154, 46), (47, 153, 178, 133), (153, 54, 146, 178), (135, 179, 177, 48), (49, 152, 179, 135), (152, 55, 157, 179), (137, 180, 151, 50), (51, 150, 180, 137), (150, 57, 148, 180), (132, 181, 149, 45), (46, 154, 181, 132), (154, 53, 145, 181), (134, 182, 153, 47), (48, 177, 182, 134), (177, 0, 156, 182), (136, 183, 152, 49), (50, 151, 183, 136), (151, 56, 147, 183), (176, 150, 51), (176, 158, 150), (158, 57, 150), (175, 155, 1), (175, 149, 155), (149, 52, 155), (119, 184, 144, 38), (39, 143, 184, 119), (143, 46, 132, 184), (121, 185, 142, 40), (41, 141, 185, 121), (141, 48, 134, 185), (123, 186, 140, 42), (43, 139, 186, 123), (139, 50, 136, 186), (174, 138, 44), (174, 176, 138), (176, 51, 138), (173, 175, 1), (173, 144, 175), (144, 45, 175), (120, 187, 143, 39), (40, 142, 187, 120), (142, 47, 133, 187), (122, 188, 141, 41), (42, 140, 188, 122), (140, 49, 135, 188), (124, 189, 139, 43), (44, 138, 189, 124), (138, 51, 137, 189), (108, 190, 131, 33), (34, 130, 190, 108), (130, 41, 121, 190), (110, 191, 129, 35), (36, 128, 191, 110), (128, 43, 123, 191), (172, 127, 37), (172, 174, 127), (174, 44, 127), (171, 173, 1), (171, 126, 173), (126, 38, 173), (107, 192, 125, 32), (33, 131, 192, 107), (131, 40, 120, 192), (109, 193, 130, 34), (35, 129, 193, 109), (129, 42, 122, 193), (111, 194, 128, 36), (37, 127, 194, 111), (127, 44, 124, 194), (106, 195, 126, 31), (32, 125, 195, 106), (125, 39, 119, 195), (169, 171, 1), (169, 118, 171), (118, 31, 171), (94, 196, 117, 25), (26, 116, 196, 94), (116, 33, 107, 196), (96, 197, 115, 27), (28, 114, 197, 96), (114, 35, 109, 197), (98, 198, 113, 29), (30, 112, 198, 98), (112, 37, 111, 198), (93, 199, 118, 24), (25, 117, 199, 93), (117, 32, 106, 199), (95, 200, 116, 26), (27, 115, 200, 95), (115, 34, 108, 200), (97, 201, 114, 28), (29, 113, 201, 97), (113, 36, 110, 201), (170, 112, 30), (170, 172, 112), (172, 37, 112), (83, 202, 105, 20), (21, 104, 202, 83), (104, 28, 96, 202), (85, 203, 103, 22), (23, 102, 203, 85), (102, 30, 98, 203), (80, 204, 101, 17), (18, 100, 204, 80), (100, 25, 93, 204), (82, 205, 99, 19), (20, 105, 205, 82), (105, 27, 95, 205), (84, 206, 104, 21), (22, 103, 206, 84), (103, 29, 97, 206), (168, 102, 23), (168, 170, 102), (170, 30, 102), (167, 169, 1), (167, 101, 169), (101, 24, 169), (81, 207, 100, 18), (19, 99, 207, 81), (99, 26, 94, 207), (66, 208, 92, 9), (10, 91, 208, 66), (91, 18, 80, 208), (68, 209, 90, 11), (12, 89, 209, 68), (89, 20, 82, 209), (70, 210, 88, 13), (14, 87, 210, 70), (87, 22, 84, 210), (72, 86, 15), (72, 168, 86), (168, 23, 86), (166, 167, 1), (166, 92, 167), (92, 17, 167), (67, 211, 91, 10), (11, 90, 211, 67), (90, 19, 81, 211), (69, 212, 89, 12), (13, 88, 212, 69), (88, 21, 83, 212), (71, 213, 87, 14), (15, 86, 213, 71), (86, 23, 85, 213), (63, 214, 79, 6), (7, 78, 214, 63), (78, 14, 70, 214), (159, 77, 8), (159, 72, 77), (72, 15, 77), (58, 166, 1), (58, 76, 166), (76, 9, 166), (60, 215, 75, 3), (4, 74, 215, 60), (74, 11, 67, 215), (62, 216, 73, 5), (6, 79, 216, 62), (79, 13, 69, 216), (64, 217, 78, 7), (8, 77, 217, 64), (77, 15, 71, 217), (59, 218, 76, 2), (3, 75, 218, 59), (75, 10, 66, 218), (61, 219, 74, 4), (5, 73, 219, 61), (73, 12, 68, 219), (146, 220, 165, 53), (54, 164, 220, 146), (164, 4, 60, 220), (157, 221, 65, 0), (55, 163, 221, 157), (163, 6, 62, 221), (148, 222, 162, 56), (57, 161, 222, 148), (161, 8, 64, 222), (145, 223, 160, 52), (53, 165, 223, 145), (165, 3, 59, 223), (156, 224, 164, 54), (0, 65, 224, 156), (65, 5, 61, 224), (147, 225, 163, 55), (56, 162, 225, 147), (162, 7, 63, 225), (158, 161, 57), (158, 159, 161), (159, 8, 161), (155, 58, 1), (155, 160, 58), (160, 2, 58)])
me_sphere_009.materials.append(mat_material_002)
me_sphere_009.use_remesh_preserve_volume = False
me_sphere_009.use_remesh_preserve_attributes = False
me_sphere_009.use_mirror_vertex_groups = False
me_sphere_009.update()
me_sphere_008 = bpy.data.meshes.new('Sphere.008')
me_sphere_008.from_pydata([(-1.011e-08, 0.2138, 0.007257), (-3.294e-08, 8.864e-08, 0.2023), (0.05785, 0.05785, 0.1875), (0.1069, 0.1069, 0.1452), (0.1397, 0.1397, 0.0819), (0.1512, 0.1512, 0.007257), (0.1397, 0.1397, -0.06739), (0.1069, 0.1069, -0.1307), (0.05785, 0.05785, -0.173), (0.08181, 1.109e-07, 0.1875), (0.1512, 1.141e-07, 0.1452), (0.1975, 1.141e-07, 0.0819), (0.2138, 1.078e-07, 0.007257), (0.1975, 1.141e-07, -0.06739), (0.1512, 1.141e-07, -0.1307), (0.08181, 1.109e-07, -0.173), (-1.011e-08, 1.115e-07, -0.1878), (0.05785, -0.05785, 0.1875), (0.1069, -0.1069, 0.1452), (0.1397, -0.1397, 0.0819), (0.1512, -0.1512, 0.007257), (0.1397, -0.1397, -0.06739), (0.1069, -0.1069, -0.1307), (0.05785, -0.05785, -0.173), (-7.452e-09, -0.08181, 0.1875), (-7.452e-09, -0.1512, 0.1452), (-1.08e-09, -0.1975, 0.0819), (-7.452e-09, -0.2138, 0.007257), (-1.08e-09, -0.1975, -0.06739), (-7.452e-09, -0.1512, -0.1307), (-7.452e-09, -0.08181, -0.173), (-0.05785, -0.05785, 0.1875), (-0.1069, -0.1069, 0.1452), (-0.1397, -0.1397, 0.0819), (-0.1512, -0.1512, 0.007257), (-0.1397, -0.1397, -0.06739), (-0.1069, -0.1069, -0.1307), (-0.05785, -0.05785, -0.173), (-0.08181, 1.141e-07, 0.1875), (-0.1512, 1.141e-07, 0.1452), (-0.1975, 1.014e-07, 0.0819), (-0.2138, 1.141e-07, 0.007257), (-0.1975, 1.014e-07, -0.06739), (-0.1512, 1.141e-07, -0.1307), (-0.08181, 1.141e-07, -0.173), (-0.05785, 0.05785, 0.1875), (-0.1069, 0.1069, 0.1452), (-0.1397, 0.1397, 0.0819), (-0.1512, 0.1512, 0.007257), (-0.1397, 0.1397, -0.06739), (-0.1069, 0.1069, -0.1307), (-0.05785, 0.05785, -0.173), (-1.064e-08, 0.08181, 0.1875), (-1.382e-08, 0.1512, 0.1452), (-2.019e-08, 0.1975, 0.0819), (-2.019e-08, 0.1975, -0.06739), (-1.382e-08, 0.1512, -0.1307), (-1.064e-08, 0.08181, -0.173), (0.02893, 0.02893, 0.1949), (0.08237, 0.08237, 0.1663), (0.1233, 0.1233, 0.1135), (0.1454, 0.1454, 0.04458), (0.1454, 0.1454, -0.03007), (0.1233, 0.1233, -0.09903), (0.08237, 0.08237, -0.1518), (0.07558, 0.1825, 0.007257), (0.1165, 1.125e-07, 0.1663), (0.1743, 1.141e-07, 0.1135), (0.2056, 1.109e-07, 0.04458), (0.2056, 1.109e-07, -0.03007), (0.1743, 1.141e-07, -0.09903), (0.1165, 1.125e-07, -0.1518), (0.04091, 1.112e-07, -0.1804), (0.1825, 0.07559, 0.007257), (0.1686, 0.06983, 0.0819), (0.129, 0.05345, 0.1452), (0.06983, 0.02893, 0.1875), (0.06983, 0.02893, -0.173), (0.129, 0.05345, -0.1307), (0.1686, 0.06983, -0.06739), (0.08237, -0.08237, 0.1663), (0.1233, -0.1233, 0.1135), (0.1454, -0.1454, 0.04458), (0.1454, -0.1454, -0.03007), (0.1233, -0.1233, -0.09903), (0.08237, -0.08237, -0.1518), (0.06983, -0.02892, -0.173), (0.129, -0.05345, -0.1307), (0.1686, -0.06983, -0.06739), (0.1825, -0.07558, 0.007257), (0.1686, -0.06983, 0.0819), (0.129, -0.05345, 0.1452), (0.06983, -0.02892, 0.1875), (-7.452e-09, -0.1165, 0.1663), (-4.266e-09, -0.1743, 0.1135), (-4.266e-09, -0.2056, 0.04458), (-4.266e-09, -0.2056, -0.03007), (-4.266e-09, -0.1743, -0.09903), (-7.452e-09, -0.1165, -0.1518), (0.06983, -0.1686, 0.0819), (0.05345, -0.129, 0.1452), (0.02893, -0.06983, 0.1875), (0.02893, -0.06983, -0.173), (0.05345, -0.129, -0.1307), (0.06983, -0.1686, -0.06739), (0.07558, -0.1825, 0.007257), (-0.08237, -0.08237, 0.1663), (-0.1233, -0.1233, 0.1135), (-0.1454, -0.1454, 0.04458), (-0.1454, -0.1454, -0.03007), (-0.1233, -0.1233, -0.09903), (-0.08237, -0.08237, -0.1518), (-0.02893, -0.06983, -0.173), (-0.05345, -0.129, -0.1307), (-0.06983, -0.1686, -0.06739), (-0.07558, -0.1825, 0.007257), (-0.06983, -0.1686, 0.0819), (-0.05345, -0.129, 0.1452), (-0.02893, -0.06983, 0.1875), (-0.1165, 1.141e-07, 0.1663), (-0.1743, 1.078e-07, 0.1135), (-0.2056, 1.078e-07, 0.04458), (-0.2056, 1.078e-07, -0.03007), (-0.1743, 1.078e-07, -0.09903), (-0.1165, 1.141e-07, -0.1518), (-0.129, -0.05345, 0.1452), (-0.06983, -0.02892, 0.1875), (-0.06983, -0.02892, -0.173), (-0.129, -0.05345, -0.1307), (-0.1686, -0.06983, -0.06739), (-0.1825, -0.07558, 0.007257), (-0.1686, -0.06983, 0.0819), (-0.08237, 0.08237, 0.1663), (-0.1233, 0.1233, 0.1135), (-0.1454, 0.1454, 0.04458), (-0.1454, 0.1454, -0.03007), (-0.1233, 0.1233, -0.09903), (-0.08237, 0.08237, -0.1518), (-0.06983, 0.02893, -0.173), (-0.129, 0.05345, -0.1307), (-0.1686, 0.06983, -0.06739), (-0.1825, 0.07558, 0.007257), (-0.1686, 0.06983, 0.0819), (-0.129, 0.05345, 0.1452), (-0.06983, 0.02893, 0.1875), (-1.223e-08, 0.1165, 0.1663), (-1.701e-08, 0.1743, 0.1135), (-1.701e-08, 0.1743, -0.09903), (-1.223e-08, 0.1165, -0.1518), (-0.02893, 0.06983, 0.1875), (-0.02893, 0.06983, -0.173), (-0.05345, 0.129, -0.1307), (-0.06983, 0.1686, -0.06739), (-0.06983, 0.1686, 0.0819), (-0.05345, 0.129, 0.1452), (-2.179e-08, 0.04091, 0.1949), (-1.515e-08, 0.2056, 0.04458), (-1.515e-08, 0.2056, -0.03007), (-1.037e-08, 0.04091, -0.1804), (0.02893, 0.02893, -0.1804), (0.02893, 0.06983, 0.1875), (0.02893, 0.06983, -0.173), (0.05345, 0.129, -0.1307), (0.06983, 0.1686, -0.06739), (0.06983, 0.1686, 0.0819), (0.05345, 0.129, 0.1452), (0.04091, 9.979e-08, 0.1949), (0.02893, -0.02892, 0.1949), (0.02893, -0.02892, -0.1804), (-2.019e-08, -0.04091, 0.1949), (-8.781e-09, -0.04091, -0.1804), (-0.02893, -0.02892, 0.1949), (-0.02893, -0.02892, -0.1804), (-0.04091, 1.014e-07, 0.1949), (-0.04091, 1.128e-07, -0.1804), (-0.02893, 0.02893, 0.1949), (-0.02893, 0.02893, -0.1804), (-0.07558, 0.1825, 0.007257), (-0.06164, 0.1488, 0.1135), (-0.07271, 0.1755, -0.03007), (-0.04119, 0.09943, -0.1518), (-0.04119, 0.09943, 0.1663), (-0.07271, 0.1755, 0.04458), (-0.06164, 0.1488, -0.09903), (-0.09943, 0.04119, 0.1663), (-0.1755, 0.07271, 0.04458), (-0.1488, 0.06164, -0.09903), (-0.1488, 0.06164, 0.1135), (-0.1755, 0.07271, -0.03007), (-0.09943, 0.04119, -0.1518), (-0.1755, -0.07271, 0.04458), (-0.1488, -0.06164, -0.09903), (-0.1488, -0.06164, 0.1135), (-0.1755, -0.07271, -0.03007), (-0.09943, -0.04119, -0.1518), (-0.09943, -0.04119, 0.1663), (-0.06164, -0.1488, 0.1135), (-0.07271, -0.1755, -0.03007), (-0.04119, -0.09943, -0.1518), (-0.04119, -0.09943, 0.1663), (-0.07271, -0.1755, 0.04458), (-0.06164, -0.1488, -0.09903), (0.07271, -0.1755, -0.03007), (0.04119, -0.09943, -0.1518), (0.04119, -0.09943, 0.1663), (0.07271, -0.1755, 0.04458), (0.06164, -0.1488, -0.09903), (0.06164, -0.1488, 0.1135), (0.09943, -0.04119, 0.1663), (0.1755, -0.07271, 0.04458), (0.1488, -0.06164, -0.09903), (0.1488, -0.06164, 0.1135), (0.1755, -0.07271, -0.03007), (0.09943, -0.04119, -0.1518), (0.1488, 0.06164, -0.09903), (0.1488, 0.06164, 0.1135), (0.1755, 0.07271, -0.03007), (0.09943, 0.04119, -0.1518), (0.09943, 0.04119, 0.1663), (0.1755, 0.07271, 0.04458), (0.06164, 0.1488, 0.1135), (0.07271, 0.1755, -0.03007), (0.04119, 0.09943, -0.1518), (0.04119, 0.09943, 0.1663), (0.07271, 0.1755, 0.04458), (0.06164, 0.1488, -0.09903)], [], [(52, 160, 155), (16, 159, 158), (225, 63, 6, 163), (224, 61, 4, 164), (223, 59, 2, 160), (222, 64, 7, 162), (221, 62, 5, 65), (220, 60, 3, 165), (219, 68, 11, 74), (218, 66, 9, 76), (217, 71, 14, 78), (216, 69, 12, 73), (215, 67, 10, 75), (2, 76, 58), (16, 72, 159), (214, 70, 13, 79), (213, 85, 22, 87), (212, 83, 20, 89), (211, 81, 18, 91), (9, 92, 166), (16, 168, 72), (210, 84, 21, 88), (209, 82, 19, 90), (208, 80, 17, 92), (207, 94, 25, 100), (17, 101, 167), (16, 170, 168), (206, 97, 28, 104), (205, 95, 26, 99), (204, 93, 24, 101), (203, 98, 29, 103), (202, 96, 27, 105), (16, 172, 170), (201, 110, 35, 114), (200, 108, 33, 116), (199, 106, 31, 118), (198, 111, 36, 113), (197, 109, 34, 115), (196, 107, 32, 117), (24, 118, 169), (195, 119, 38, 126), (194, 124, 43, 128), (193, 122, 41, 130), (192, 120, 39, 125), (31, 126, 171), (16, 174, 172), (191, 123, 42, 129), (190, 121, 40, 131), (189, 137, 50, 139), (188, 135, 48, 141), (187, 133, 46, 143), (38, 144, 173), (16, 176, 174), (186, 136, 49, 140), (185, 134, 47, 142), (184, 132, 45, 144), (45, 149, 175), (16, 158, 176), (183, 147, 55, 152), (182, 156, 54, 153), (181, 145, 52, 149), (180, 148, 56, 151), (179, 157, 0, 177), (178, 146, 53, 154), (133, 178, 154, 46), (47, 153, 178, 133), (153, 54, 146, 178), (135, 179, 177, 48), (49, 152, 179, 135), (152, 55, 157, 179), (137, 180, 151, 50), (51, 150, 180, 137), (150, 57, 148, 180), (132, 181, 149, 45), (46, 154, 181, 132), (154, 53, 145, 181), (134, 182, 153, 47), (48, 177, 182, 134), (177, 0, 156, 182), (136, 183, 152, 49), (50, 151, 183, 136), (151, 56, 147, 183), (176, 150, 51), (176, 158, 150), (158, 57, 150), (175, 155, 1), (175, 149, 155), (149, 52, 155), (119, 184, 144, 38), (39, 143, 184, 119), (143, 46, 132, 184), (121, 185, 142, 40), (41, 141, 185, 121), (141, 48, 134, 185), (123, 186, 140, 42), (43, 139, 186, 123), (139, 50, 136, 186), (174, 138, 44), (174, 176, 138), (176, 51, 138), (173, 175, 1), (173, 144, 175), (144, 45, 175), (120, 187, 143, 39), (40, 142, 187, 120), (142, 47, 133, 187), (122, 188, 141, 41), (42, 140, 188, 122), (140, 49, 135, 188), (124, 189, 139, 43), (44, 138, 189, 124), (138, 51, 137, 189), (108, 190, 131, 33), (34, 130, 190, 108), (130, 41, 121, 190), (110, 191, 129, 35), (36, 128, 191, 110), (128, 43, 123, 191), (172, 127, 37), (172, 174, 127), (174, 44, 127), (171, 173, 1), (171, 126, 173), (126, 38, 173), (107, 192, 125, 32), (33, 131, 192, 107), (131, 40, 120, 192), (109, 193, 130, 34), (35, 129, 193, 109), (129, 42, 122, 193), (111, 194, 128, 36), (37, 127, 194, 111), (127, 44, 124, 194), (106, 195, 126, 31), (32, 125, 195, 106), (125, 39, 119, 195), (169, 171, 1), (169, 118, 171), (118, 31, 171), (94, 196, 117, 25), (26, 116, 196, 94), (116, 33, 107, 196), (96, 197, 115, 27), (28, 114, 197, 96), (114, 35, 109, 197), (98, 198, 113, 29), (30, 112, 198, 98), (112, 37, 111, 198), (93, 199, 118, 24), (25, 117, 199, 93), (117, 32, 106, 199), (95, 200, 116, 26), (27, 115, 200, 95), (115, 34, 108, 200), (97, 201, 114, 28), (29, 113, 201, 97), (113, 36, 110, 201), (170, 112, 30), (170, 172, 112), (172, 37, 112), (83, 202, 105, 20), (21, 104, 202, 83), (104, 28, 96, 202), (85, 203, 103, 22), (23, 102, 203, 85), (102, 30, 98, 203), (80, 204, 101, 17), (18, 100, 204, 80), (100, 25, 93, 204), (82, 205, 99, 19), (20, 105, 205, 82), (105, 27, 95, 205), (84, 206, 104, 21), (22, 103, 206, 84), (103, 29, 97, 206), (168, 102, 23), (168, 170, 102), (170, 30, 102), (167, 169, 1), (167, 101, 169), (101, 24, 169), (81, 207, 100, 18), (19, 99, 207, 81), (99, 26, 94, 207), (66, 208, 92, 9), (10, 91, 208, 66), (91, 18, 80, 208), (68, 209, 90, 11), (12, 89, 209, 68), (89, 20, 82, 209), (70, 210, 88, 13), (14, 87, 210, 70), (87, 22, 84, 210), (72, 86, 15), (72, 168, 86), (168, 23, 86), (166, 167, 1), (166, 92, 167), (92, 17, 167), (67, 211, 91, 10), (11, 90, 211, 67), (90, 19, 81, 211), (69, 212, 89, 12), (13, 88, 212, 69), (88, 21, 83, 212), (71, 213, 87, 14), (15, 86, 213, 71), (86, 23, 85, 213), (63, 214, 79, 6), (7, 78, 214, 63), (78, 14, 70, 214), (159, 77, 8), (159, 72, 77), (72, 15, 77), (58, 166, 1), (58, 76, 166), (76, 9, 166), (60, 215, 75, 3), (4, 74, 215, 60), (74, 11, 67, 215), (62, 216, 73, 5), (6, 79, 216, 62), (79, 13, 69, 216), (64, 217, 78, 7), (8, 77, 217, 64), (77, 15, 71, 217), (59, 218, 76, 2), (3, 75, 218, 59), (75, 10, 66, 218), (61, 219, 74, 4), (5, 73, 219, 61), (73, 12, 68, 219), (146, 220, 165, 53), (54, 164, 220, 146), (164, 4, 60, 220), (157, 221, 65, 0), (55, 163, 221, 157), (163, 6, 62, 221), (148, 222, 162, 56), (57, 161, 222, 148), (161, 8, 64, 222), (145, 223, 160, 52), (53, 165, 223, 145), (165, 3, 59, 223), (156, 224, 164, 54), (0, 65, 224, 156), (65, 5, 61, 224), (147, 225, 163, 55), (56, 162, 225, 147), (162, 7, 63, 225), (158, 161, 57), (158, 159, 161), (159, 8, 161), (155, 58, 1), (155, 160, 58), (160, 2, 58)])
me_sphere_008.materials.append(mat_material_002)
me_sphere_008.use_remesh_preserve_volume = False
me_sphere_008.use_remesh_preserve_attributes = False
me_sphere_008.use_mirror_vertex_groups = False
me_sphere_008.update()
me_sphere_006 = bpy.data.meshes.new('Sphere.006')
me_sphere_006.from_pydata([(-1.011e-08, 0.2138, 0.007257), (-3.294e-08, 8.864e-08, 0.2023), (0.05785, 0.05785, 0.1875), (0.1069, 0.1069, 0.1452), (0.1397, 0.1397, 0.0819), (0.1512, 0.1512, 0.007257), (0.1397, 0.1397, -0.06739), (0.1069, 0.1069, -0.1307), (0.05785, 0.05785, -0.173), (0.08181, 1.109e-07, 0.1875), (0.1512, 1.141e-07, 0.1452), (0.1975, 1.141e-07, 0.0819), (0.2138, 1.078e-07, 0.007257), (0.1975, 1.141e-07, -0.06739), (0.1512, 1.141e-07, -0.1307), (0.08181, 1.109e-07, -0.173), (-1.011e-08, 1.115e-07, -0.1878), (0.05785, -0.05785, 0.1875), (0.1069, -0.1069, 0.1452), (0.1397, -0.1397, 0.0819), (0.1512, -0.1512, 0.007257), (0.1397, -0.1397, -0.06739), (0.1069, -0.1069, -0.1307), (0.05785, -0.05785, -0.173), (-7.452e-09, -0.08181, 0.1875), (-7.452e-09, -0.1512, 0.1452), (-1.08e-09, -0.1975, 0.0819), (-7.452e-09, -0.2138, 0.007257), (-1.08e-09, -0.1975, -0.06739), (-7.452e-09, -0.1512, -0.1307), (-7.452e-09, -0.08181, -0.173), (-0.05785, -0.05785, 0.1875), (-0.1069, -0.1069, 0.1452), (-0.1397, -0.1397, 0.0819), (-0.1512, -0.1512, 0.007257), (-0.1397, -0.1397, -0.06739), (-0.1069, -0.1069, -0.1307), (-0.05785, -0.05785, -0.173), (-0.08181, 1.141e-07, 0.1875), (-0.1512, 1.141e-07, 0.1452), (-0.1975, 1.014e-07, 0.0819), (-0.2138, 1.141e-07, 0.007257), (-0.1975, 1.014e-07, -0.06739), (-0.1512, 1.141e-07, -0.1307), (-0.08181, 1.141e-07, -0.173), (-0.05785, 0.05785, 0.1875), (-0.1069, 0.1069, 0.1452), (-0.1397, 0.1397, 0.0819), (-0.1512, 0.1512, 0.007257), (-0.1397, 0.1397, -0.06739), (-0.1069, 0.1069, -0.1307), (-0.05785, 0.05785, -0.173), (-1.064e-08, 0.08181, 0.1875), (-1.382e-08, 0.1512, 0.1452), (-2.019e-08, 0.1975, 0.0819), (-2.019e-08, 0.1975, -0.06739), (-1.382e-08, 0.1512, -0.1307), (-1.064e-08, 0.08181, -0.173), (0.02893, 0.02893, 0.1949), (0.08237, 0.08237, 0.1663), (0.1233, 0.1233, 0.1135), (0.1454, 0.1454, 0.04458), (0.1454, 0.1454, -0.03007), (0.1233, 0.1233, -0.09903), (0.08237, 0.08237, -0.1518), (0.07558, 0.1825, 0.007257), (0.1165, 1.125e-07, 0.1663), (0.1743, 1.141e-07, 0.1135), (0.2056, 1.109e-07, 0.04458), (0.2056, 1.109e-07, -0.03007), (0.1743, 1.141e-07, -0.09903), (0.1165, 1.125e-07, -0.1518), (0.04091, 1.112e-07, -0.1804), (0.1825, 0.07559, 0.007257), (0.1686, 0.06983, 0.0819), (0.129, 0.05345, 0.1452), (0.06983, 0.02893, 0.1875), (0.06983, 0.02893, -0.173), (0.129, 0.05345, -0.1307), (0.1686, 0.06983, -0.06739), (0.08237, -0.08237, 0.1663), (0.1233, -0.1233, 0.1135), (0.1454, -0.1454, 0.04458), (0.1454, -0.1454, -0.03007), (0.1233, -0.1233, -0.09903), (0.08237, -0.08237, -0.1518), (0.06983, -0.02892, -0.173), (0.129, -0.05345, -0.1307), (0.1686, -0.06983, -0.06739), (0.1825, -0.07558, 0.007257), (0.1686, -0.06983, 0.0819), (0.129, -0.05345, 0.1452), (0.06983, -0.02892, 0.1875), (-7.452e-09, -0.1165, 0.1663), (-4.266e-09, -0.1743, 0.1135), (-4.266e-09, -0.2056, 0.04458), (-4.266e-09, -0.2056, -0.03007), (-4.266e-09, -0.1743, -0.09903), (-7.452e-09, -0.1165, -0.1518), (0.06983, -0.1686, 0.0819), (0.05345, -0.129, 0.1452), (0.02893, -0.06983, 0.1875), (0.02893, -0.06983, -0.173), (0.05345, -0.129, -0.1307), (0.06983, -0.1686, -0.06739), (0.07558, -0.1825, 0.007257), (-0.08237, -0.08237, 0.1663), (-0.1233, -0.1233, 0.1135), (-0.1454, -0.1454, 0.04458), (-0.1454, -0.1454, -0.03007), (-0.1233, -0.1233, -0.09903), (-0.08237, -0.08237, -0.1518), (-0.02893, -0.06983, -0.173), (-0.05345, -0.129, -0.1307), (-0.06983, -0.1686, -0.06739), (-0.07558, -0.1825, 0.007257), (-0.06983, -0.1686, 0.0819), (-0.05345, -0.129, 0.1452), (-0.02893, -0.06983, 0.1875), (-0.1165, 1.141e-07, 0.1663), (-0.1743, 1.078e-07, 0.1135), (-0.2056, 1.078e-07, 0.04458), (-0.2056, 1.078e-07, -0.03007), (-0.1743, 1.078e-07, -0.09903), (-0.1165, 1.141e-07, -0.1518), (-0.129, -0.05345, 0.1452), (-0.06983, -0.02892, 0.1875), (-0.06983, -0.02892, -0.173), (-0.129, -0.05345, -0.1307), (-0.1686, -0.06983, -0.06739), (-0.1825, -0.07558, 0.007257), (-0.1686, -0.06983, 0.0819), (-0.08237, 0.08237, 0.1663), (-0.1233, 0.1233, 0.1135), (-0.1454, 0.1454, 0.04458), (-0.1454, 0.1454, -0.03007), (-0.1233, 0.1233, -0.09903), (-0.08237, 0.08237, -0.1518), (-0.06983, 0.02893, -0.173), (-0.129, 0.05345, -0.1307), (-0.1686, 0.06983, -0.06739), (-0.1825, 0.07558, 0.007257), (-0.1686, 0.06983, 0.0819), (-0.129, 0.05345, 0.1452), (-0.06983, 0.02893, 0.1875), (-1.223e-08, 0.1165, 0.1663), (-1.701e-08, 0.1743, 0.1135), (-1.701e-08, 0.1743, -0.09903), (-1.223e-08, 0.1165, -0.1518), (-0.02893, 0.06983, 0.1875), (-0.02893, 0.06983, -0.173), (-0.05345, 0.129, -0.1307), (-0.06983, 0.1686, -0.06739), (-0.06983, 0.1686, 0.0819), (-0.05345, 0.129, 0.1452), (-2.179e-08, 0.04091, 0.1949), (-1.515e-08, 0.2056, 0.04458), (-1.515e-08, 0.2056, -0.03007), (-1.037e-08, 0.04091, -0.1804), (0.02893, 0.02893, -0.1804), (0.02893, 0.06983, 0.1875), (0.02893, 0.06983, -0.173), (0.05345, 0.129, -0.1307), (0.06983, 0.1686, -0.06739), (0.06983, 0.1686, 0.0819), (0.05345, 0.129, 0.1452), (0.04091, 9.979e-08, 0.1949), (0.02893, -0.02892, 0.1949), (0.02893, -0.02892, -0.1804), (-2.019e-08, -0.04091, 0.1949), (-8.781e-09, -0.04091, -0.1804), (-0.02893, -0.02892, 0.1949), (-0.02893, -0.02892, -0.1804), (-0.04091, 1.014e-07, 0.1949), (-0.04091, 1.128e-07, -0.1804), (-0.02893, 0.02893, 0.1949), (-0.02893, 0.02893, -0.1804), (-0.07558, 0.1825, 0.007257), (-0.06164, 0.1488, 0.1135), (-0.07271, 0.1755, -0.03007), (-0.04119, 0.09943, -0.1518), (-0.04119, 0.09943, 0.1663), (-0.07271, 0.1755, 0.04458), (-0.06164, 0.1488, -0.09903), (-0.09943, 0.04119, 0.1663), (-0.1755, 0.07271, 0.04458), (-0.1488, 0.06164, -0.09903), (-0.1488, 0.06164, 0.1135), (-0.1755, 0.07271, -0.03007), (-0.09943, 0.04119, -0.1518), (-0.1755, -0.07271, 0.04458), (-0.1488, -0.06164, -0.09903), (-0.1488, -0.06164, 0.1135), (-0.1755, -0.07271, -0.03007), (-0.09943, -0.04119, -0.1518), (-0.09943, -0.04119, 0.1663), (-0.06164, -0.1488, 0.1135), (-0.07271, -0.1755, -0.03007), (-0.04119, -0.09943, -0.1518), (-0.04119, -0.09943, 0.1663), (-0.07271, -0.1755, 0.04458), (-0.06164, -0.1488, -0.09903), (0.07271, -0.1755, -0.03007), (0.04119, -0.09943, -0.1518), (0.04119, -0.09943, 0.1663), (0.07271, -0.1755, 0.04458), (0.06164, -0.1488, -0.09903), (0.06164, -0.1488, 0.1135), (0.09943, -0.04119, 0.1663), (0.1755, -0.07271, 0.04458), (0.1488, -0.06164, -0.09903), (0.1488, -0.06164, 0.1135), (0.1755, -0.07271, -0.03007), (0.09943, -0.04119, -0.1518), (0.1488, 0.06164, -0.09903), (0.1488, 0.06164, 0.1135), (0.1755, 0.07271, -0.03007), (0.09943, 0.04119, -0.1518), (0.09943, 0.04119, 0.1663), (0.1755, 0.07271, 0.04458), (0.06164, 0.1488, 0.1135), (0.07271, 0.1755, -0.03007), (0.04119, 0.09943, -0.1518), (0.04119, 0.09943, 0.1663), (0.07271, 0.1755, 0.04458), (0.06164, 0.1488, -0.09903)], [], [(52, 160, 155), (16, 159, 158), (225, 63, 6, 163), (224, 61, 4, 164), (223, 59, 2, 160), (222, 64, 7, 162), (221, 62, 5, 65), (220, 60, 3, 165), (219, 68, 11, 74), (218, 66, 9, 76), (217, 71, 14, 78), (216, 69, 12, 73), (215, 67, 10, 75), (2, 76, 58), (16, 72, 159), (214, 70, 13, 79), (213, 85, 22, 87), (212, 83, 20, 89), (211, 81, 18, 91), (9, 92, 166), (16, 168, 72), (210, 84, 21, 88), (209, 82, 19, 90), (208, 80, 17, 92), (207, 94, 25, 100), (17, 101, 167), (16, 170, 168), (206, 97, 28, 104), (205, 95, 26, 99), (204, 93, 24, 101), (203, 98, 29, 103), (202, 96, 27, 105), (16, 172, 170), (201, 110, 35, 114), (200, 108, 33, 116), (199, 106, 31, 118), (198, 111, 36, 113), (197, 109, 34, 115), (196, 107, 32, 117), (24, 118, 169), (195, 119, 38, 126), (194, 124, 43, 128), (193, 122, 41, 130), (192, 120, 39, 125), (31, 126, 171), (16, 174, 172), (191, 123, 42, 129), (190, 121, 40, 131), (189, 137, 50, 139), (188, 135, 48, 141), (187, 133, 46, 143), (38, 144, 173), (16, 176, 174), (186, 136, 49, 140), (185, 134, 47, 142), (184, 132, 45, 144), (45, 149, 175), (16, 158, 176), (183, 147, 55, 152), (182, 156, 54, 153), (181, 145, 52, 149), (180, 148, 56, 151), (179, 157, 0, 177), (178, 146, 53, 154), (133, 178, 154, 46), (47, 153, 178, 133), (153, 54, 146, 178), (135, 179, 177, 48), (49, 152, 179, 135), (152, 55, 157, 179), (137, 180, 151, 50), (51, 150, 180, 137), (150, 57, 148, 180), (132, 181, 149, 45), (46, 154, 181, 132), (154, 53, 145, 181), (134, 182, 153, 47), (48, 177, 182, 134), (177, 0, 156, 182), (136, 183, 152, 49), (50, 151, 183, 136), (151, 56, 147, 183), (176, 150, 51), (176, 158, 150), (158, 57, 150), (175, 155, 1), (175, 149, 155), (149, 52, 155), (119, 184, 144, 38), (39, 143, 184, 119), (143, 46, 132, 184), (121, 185, 142, 40), (41, 141, 185, 121), (141, 48, 134, 185), (123, 186, 140, 42), (43, 139, 186, 123), (139, 50, 136, 186), (174, 138, 44), (174, 176, 138), (176, 51, 138), (173, 175, 1), (173, 144, 175), (144, 45, 175), (120, 187, 143, 39), (40, 142, 187, 120), (142, 47, 133, 187), (122, 188, 141, 41), (42, 140, 188, 122), (140, 49, 135, 188), (124, 189, 139, 43), (44, 138, 189, 124), (138, 51, 137, 189), (108, 190, 131, 33), (34, 130, 190, 108), (130, 41, 121, 190), (110, 191, 129, 35), (36, 128, 191, 110), (128, 43, 123, 191), (172, 127, 37), (172, 174, 127), (174, 44, 127), (171, 173, 1), (171, 126, 173), (126, 38, 173), (107, 192, 125, 32), (33, 131, 192, 107), (131, 40, 120, 192), (109, 193, 130, 34), (35, 129, 193, 109), (129, 42, 122, 193), (111, 194, 128, 36), (37, 127, 194, 111), (127, 44, 124, 194), (106, 195, 126, 31), (32, 125, 195, 106), (125, 39, 119, 195), (169, 171, 1), (169, 118, 171), (118, 31, 171), (94, 196, 117, 25), (26, 116, 196, 94), (116, 33, 107, 196), (96, 197, 115, 27), (28, 114, 197, 96), (114, 35, 109, 197), (98, 198, 113, 29), (30, 112, 198, 98), (112, 37, 111, 198), (93, 199, 118, 24), (25, 117, 199, 93), (117, 32, 106, 199), (95, 200, 116, 26), (27, 115, 200, 95), (115, 34, 108, 200), (97, 201, 114, 28), (29, 113, 201, 97), (113, 36, 110, 201), (170, 112, 30), (170, 172, 112), (172, 37, 112), (83, 202, 105, 20), (21, 104, 202, 83), (104, 28, 96, 202), (85, 203, 103, 22), (23, 102, 203, 85), (102, 30, 98, 203), (80, 204, 101, 17), (18, 100, 204, 80), (100, 25, 93, 204), (82, 205, 99, 19), (20, 105, 205, 82), (105, 27, 95, 205), (84, 206, 104, 21), (22, 103, 206, 84), (103, 29, 97, 206), (168, 102, 23), (168, 170, 102), (170, 30, 102), (167, 169, 1), (167, 101, 169), (101, 24, 169), (81, 207, 100, 18), (19, 99, 207, 81), (99, 26, 94, 207), (66, 208, 92, 9), (10, 91, 208, 66), (91, 18, 80, 208), (68, 209, 90, 11), (12, 89, 209, 68), (89, 20, 82, 209), (70, 210, 88, 13), (14, 87, 210, 70), (87, 22, 84, 210), (72, 86, 15), (72, 168, 86), (168, 23, 86), (166, 167, 1), (166, 92, 167), (92, 17, 167), (67, 211, 91, 10), (11, 90, 211, 67), (90, 19, 81, 211), (69, 212, 89, 12), (13, 88, 212, 69), (88, 21, 83, 212), (71, 213, 87, 14), (15, 86, 213, 71), (86, 23, 85, 213), (63, 214, 79, 6), (7, 78, 214, 63), (78, 14, 70, 214), (159, 77, 8), (159, 72, 77), (72, 15, 77), (58, 166, 1), (58, 76, 166), (76, 9, 166), (60, 215, 75, 3), (4, 74, 215, 60), (74, 11, 67, 215), (62, 216, 73, 5), (6, 79, 216, 62), (79, 13, 69, 216), (64, 217, 78, 7), (8, 77, 217, 64), (77, 15, 71, 217), (59, 218, 76, 2), (3, 75, 218, 59), (75, 10, 66, 218), (61, 219, 74, 4), (5, 73, 219, 61), (73, 12, 68, 219), (146, 220, 165, 53), (54, 164, 220, 146), (164, 4, 60, 220), (157, 221, 65, 0), (55, 163, 221, 157), (163, 6, 62, 221), (148, 222, 162, 56), (57, 161, 222, 148), (161, 8, 64, 222), (145, 223, 160, 52), (53, 165, 223, 145), (165, 3, 59, 223), (156, 224, 164, 54), (0, 65, 224, 156), (65, 5, 61, 224), (147, 225, 163, 55), (56, 162, 225, 147), (162, 7, 63, 225), (158, 161, 57), (158, 159, 161), (159, 8, 161), (155, 58, 1), (155, 160, 58), (160, 2, 58)])
me_sphere_006.materials.append(mat_material_002)
me_sphere_006.use_remesh_preserve_volume = False
me_sphere_006.use_remesh_preserve_attributes = False
me_sphere_006.use_mirror_vertex_groups = False
me_sphere_006.update()
me_cylinder = bpy.data.meshes.new('Cylinder')
me_cylinder.from_pydata([(-2.575e-09, 5.105, 0.01534), (0.0, 5.451, 2.015), (0.4627, 4.914, 0.01534), (0.7071, 5.158, 2.015), (0.6544, 4.451, 0.01534), (1.0, 4.451, 2.015), (0.4627, 3.988, 0.01534), (0.7071, 3.744, 2.015), (-5.979e-08, 3.797, 0.01534), (-8.742e-08, 3.451, 2.015), (-0.4627, 3.988, 0.01534), (-0.7071, 3.744, 2.015), (-0.6544, 4.451, 0.01534), (-1.0, 4.451, 2.015), (-0.4627, 4.914, 0.01534), (-0.7071, 5.158, 2.015), (-2.575e-09, 5.105, 0.01534), (0.4627, 4.914, 0.01534), (0.7071, 5.158, 2.015), (0.0, 5.451, 2.015), (0.6544, 4.451, 0.01534), (1.0, 4.451, 2.015), (0.4627, 3.988, 0.01534), (0.7071, 3.744, 2.015), (-5.979e-08, 3.797, 0.01534), (-8.742e-08, 3.451, 2.015), (-0.4627, 3.988, 0.01534), (-0.7071, 3.744, 2.015), (-0.6544, 4.451, 0.01534), (-1.0, 4.451, 2.015), (-0.4627, 4.914, 0.01534), (-0.7071, 5.158, 2.015), (2.98e-08, 4.451, 0.01534), (-4.946e-10, 5.138, 0.01534), (0.4858, 4.937, 0.01534), (0.7424, 5.193, 2.015), (2.209e-09, 5.501, 2.015), (0.7424, 3.709, 2.015), (0.7424, 3.709, 2.015), (-8.958e-08, 3.401, 2.015), (-8.958e-08, 3.401, 2.015), (0.6871, 4.451, 0.01534), (1.05, 4.451, 2.015), (-6.056e-08, 3.764, -0.04493), (-6.056e-08, 3.764, 0.01534), (0.4858, 3.965, 0.01534), (0.4858, 3.965, -0.04493), (-0.7424, 3.709, 2.015), (-0.7424, 3.709, 2.015), (-0.4858, 3.965, 0.01534), (-1.05, 4.451, 2.015), (-1.05, 4.451, 2.015), (-0.6871, 4.451, 0.01534), (-0.6871, 4.451, -0.04493), (-0.4858, 4.937, 0.01534), (-0.7424, 5.193, 2.015), (-0.4858, 3.965, -0.04493), (-4.946e-10, 5.138, -0.04493), (0.4858, 4.937, -0.04493), (0.7424, 5.193, 2.015), (2.209e-09, 5.501, 2.015), (0.6871, 4.451, -0.04493), (1.05, 4.451, 2.015), (-0.4858, 4.937, -0.04493), (-0.7424, 5.193, 2.015), (3.35e-08, 4.451, -0.04493)], [], [(13, 29, 31, 15), (3, 18, 21, 5), (14, 30, 28, 12), (4, 20, 17, 2), (7, 23, 25, 9), (8, 24, 22, 6), (11, 27, 29, 13), (12, 28, 26, 10), (16, 17, 18, 19), (17, 20, 21, 18), (20, 22, 23, 21), (22, 24, 25, 23), (24, 26, 27, 25), (26, 28, 29, 27), (28, 30, 31, 29), (30, 16, 19, 31), (10, 26, 24, 8), (9, 25, 27, 11), (6, 22, 20, 4), (0, 16, 30, 14), (2, 17, 16, 0), (5, 21, 23, 7), (15, 31, 19, 1), (1, 19, 18, 3), (30, 16, 32), (26, 32, 24), (20, 32, 17), (28, 32, 26), (22, 32, 20), (32, 28, 30), (24, 32, 22), (32, 16, 17), (50, 55, 64, 51), (35, 42, 62, 59), (54, 52, 53, 63), (41, 34, 58, 61), (38, 39, 40, 37), (44, 45, 46, 43), (48, 50, 51, 47), (52, 49, 56, 53), (57, 60, 59, 58), (58, 59, 62, 61), (61, 62, 37, 46), (46, 37, 40, 43), (43, 40, 47, 56), (56, 47, 51, 53), (53, 51, 64, 63), (63, 64, 60, 57), (49, 44, 43, 56), (39, 48, 47, 40), (45, 41, 61, 46), (33, 54, 63, 57), (34, 33, 57, 58), (42, 38, 37, 62), (55, 36, 60, 64), (36, 35, 59, 60), (63, 65, 57), (56, 43, 65), (61, 58, 65), (53, 56, 65), (46, 61, 65), (65, 63, 53), (43, 46, 65), (65, 58, 57), (3, 5, 42, 35), (13, 15, 55, 50), (10, 8, 44, 49), (9, 11, 48, 39), (6, 4, 41, 45), (0, 14, 54, 33), (2, 0, 33, 34), (5, 7, 38, 42), (15, 1, 36, 55), (1, 3, 35, 36), (12, 10, 49, 52), (11, 13, 50, 48), (8, 6, 45, 44), (7, 9, 39, 38), (4, 2, 34, 41), (14, 12, 52, 54)])
me_cylinder.materials.append(mat_material_001)
me_cylinder.use_remesh_preserve_volume = False
me_cylinder.use_remesh_preserve_attributes = False
me_cylinder.use_mirror_vertex_groups = False
me_cylinder.update()

# ---- objects
ob_sphere_004 = bpy.data.objects.new('Sphere.004', me_sphere_011)
ob_sphere_003 = bpy.data.objects.new('Sphere.003', me_sphere_010)
ob_sphere_002 = bpy.data.objects.new('Sphere.002', me_sphere_009)
ob_sphere_001 = bpy.data.objects.new('Sphere.001', me_sphere_008)
ob_sphere_000 = bpy.data.objects.new('Sphere.000', me_sphere_006)
ob_cylinder = bpy.data.objects.new('Cylinder', me_cylinder)

# ---- transforms, parenting, visibility, modifiers, constraints
ob_sphere_004.location = (0.3757, 4.678, 0.3469)
ob_sphere_004.rotation_euler = (0.3729, 0.5089, 1.886)
ob_sphere_004.scale = (0.3385, 0.3385, 0.3385)
ob_sphere_004.lineart.crease_threshold = 0.0
_m = ob_sphere_004.modifiers.new('Displace', 'DISPLACE')
_m.mid_level = 0.7121
_m.strength = 0.7
ob_sphere_003.location = (-0.1697, 4.515, 0.3469)
ob_sphere_003.rotation_euler = (-2.432, 1.016, -1.248)
ob_sphere_003.scale = (0.3385, 0.3385, 0.3385)
ob_sphere_003.lineart.crease_threshold = 0.0
_m = ob_sphere_003.modifiers.new('Displace', 'DISPLACE')
_m.mid_level = 0.7121
_m.strength = 0.7
ob_sphere_002.location = (-0.0603, 4.308, 0.3686)
ob_sphere_002.rotation_euler = (0.9899, 0.5587, 2.85)
ob_sphere_002.scale = (0.3385, 0.3385, 0.3385)
ob_sphere_002.lineart.crease_threshold = 0.0
_m = ob_sphere_002.modifiers.new('Displace', 'DISPLACE')
_m.mid_level = 0.7121
_m.strength = 0.7
ob_sphere_001.location = (0.09451, 4.593, 0.3469)
ob_sphere_001.rotation_euler = (0.3026, 0.6524, 1.359)
ob_sphere_001.scale = (0.3385, 0.3385, 0.3385)
ob_sphere_001.lineart.crease_threshold = 0.0
_m = ob_sphere_001.modifiers.new('Displace', 'DISPLACE')
_m.mid_level = 0.7121
_m.strength = 0.7
ob_sphere_000.location = (0.2879, 4.307, 0.2646)
ob_sphere_000.scale = (0.3787, 0.3787, 0.3787)
ob_sphere_000.lineart.crease_threshold = 0.0
_m = ob_sphere_000.modifiers.new('Displace', 'DISPLACE')
_m.mid_level = 0.7121
_m.strength = 0.7
ob_cylinder.location = (0.0, 0.0, 0.0)
ob_cylinder.lineart.crease_threshold = 0.0
_m = ob_cylinder.modifiers.new('Solidify', 'SOLIDIFY')
_m.thickness = 0.05
_m.nonmanifold_thickness_mode = 'FIXED'
_m.nonmanifold_merge_threshold = 0.0003

# ---- collection membership
col_collection_1.objects.link(ob_sphere_004)
col_collection_1.objects.link(ob_sphere_003)
col_collection_1.objects.link(ob_sphere_002)
col_collection_1.objects.link(ob_sphere_001)
col_collection_1.objects.link(ob_sphere_000)
col_collection_1.objects.link(ob_cylinder)

# ---- scene / render settings (as saved in the file)
scene.frame_start = 1; scene.frame_end = 250; scene.frame_set(1)
scene.render.engine = 'BLENDER_EEVEE_NEXT'
scene.render.resolution_percentage = 50
scene.render.dither_intensity = 0.0
scene.render.motion_blur_shutter = 1.0
scene.cycles.use_denoising = False
scene.cycles.samples = 128
scene.cycles.sampling_pattern = 'TABULATED_SOBOL'
scene.cycles.use_adaptive_sampling = False
scene.cycles.use_light_tree = False
scene.cycles.blur_glossy = 0.0
scene.cycles.sample_clamp_indirect = 0.0
scene.view_settings.view_transform = 'Standard'
bpy.context.view_layer.update()

# ---- added for rendering (the .blend has no active camera and no usable light): camera, sun
cam_auto = bpy.data.cameras.new('AutoCamera')
cam_auto.lens = 50.0
cam_auto.sensor_width = 36.0
cam_auto.clip_end = 1000.0
ob_auto_camera = bpy.data.objects.new('AutoCamera', cam_auto)
scene.collection.objects.link(ob_auto_camera)
ob_auto_camera.location = (3.34405, 0.438066, 3.66044)
ob_auto_camera.rotation_euler = (1.09748, -7.21219e-08, 0.694738)
scene.camera = ob_auto_camera
light_auto_sun = bpy.data.lights.new('AutoSun', 'SUN')
light_auto_sun.energy = 3.0
light_auto_sun.angle = 0.0523599
ob_auto_sun = bpy.data.objects.new('AutoSun', light_auto_sun)
scene.collection.objects.link(ob_auto_sun)
ob_auto_sun.rotation_euler = (0.872665, 0.174533, 0.523599)
bpy.context.view_layer.update()
